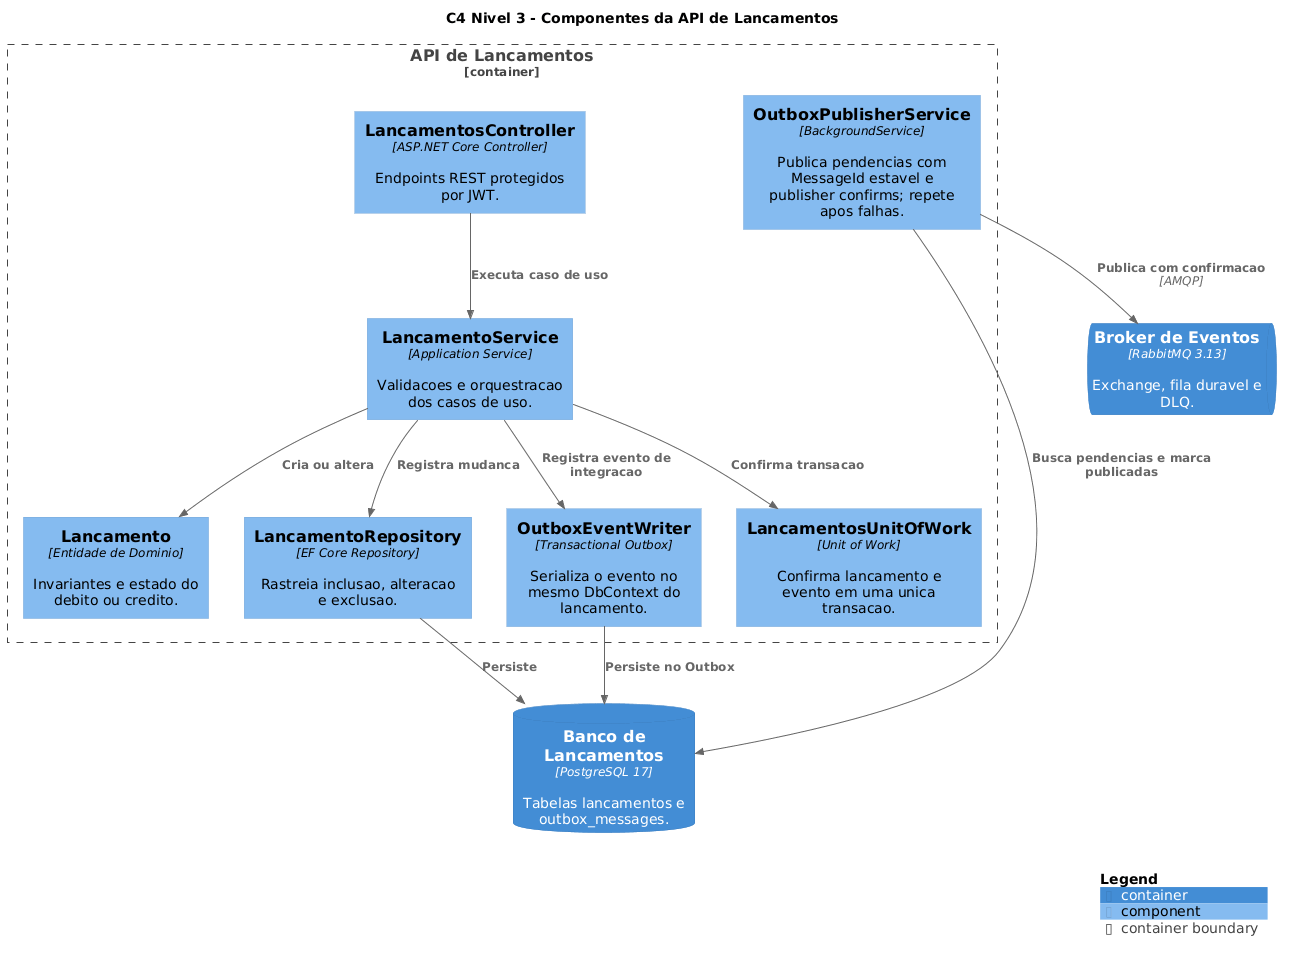

The diagram above was rendered by PlantUML. Its source (embedded in the PNG):
@startuml
!include <C4/C4_Component>
LAYOUT_WITH_LEGEND()

title C4 Nivel 3 - Componentes da API de Lancamentos

Container_Boundary(api_lancamentos, "API de Lancamentos") {
    Component(controller, "LancamentosController", "ASP.NET Core Controller", "Endpoints REST protegidos por JWT.")
    Component(service, "LancamentoService", "Application Service", "Validacoes e orquestracao dos casos de uso.")
    Component(entity, "Lancamento", "Entidade de Dominio", "Invariantes e estado do debito ou credito.")
    Component(repository, "LancamentoRepository", "EF Core Repository", "Rastreia inclusao, alteracao e exclusao.")
    Component(outbox_writer, "OutboxEventWriter", "Transactional Outbox", "Serializa o evento no mesmo DbContext do lancamento.")
    Component(unit_of_work, "LancamentosUnitOfWork", "Unit of Work", "Confirma lancamento e evento em uma unica transacao.")
    Component(dispatcher, "OutboxPublisherService", "BackgroundService", "Publica pendencias com MessageId estavel e publisher confirms; repete apos falhas.")
}

ContainerDb(db_lancamentos, "Banco de Lancamentos", "PostgreSQL 17", "Tabelas lancamentos e outbox_messages.")
ContainerQueue(rabbitmq, "Broker de Eventos", "RabbitMQ 3.13", "Exchange, fila duravel e DLQ.")

Rel(controller, service, "Executa caso de uso")
Rel(service, entity, "Cria ou altera")
Rel(service, repository, "Registra mudanca")
Rel(service, outbox_writer, "Registra evento de integracao")
Rel(service, unit_of_work, "Confirma transacao")
Rel(repository, db_lancamentos, "Persiste")
Rel(outbox_writer, db_lancamentos, "Persiste no Outbox")
Rel(dispatcher, db_lancamentos, "Busca pendencias e marca publicadas")
Rel(dispatcher, rabbitmq, "Publica com confirmacao", "AMQP")

SHOW_LEGEND()
@enduml